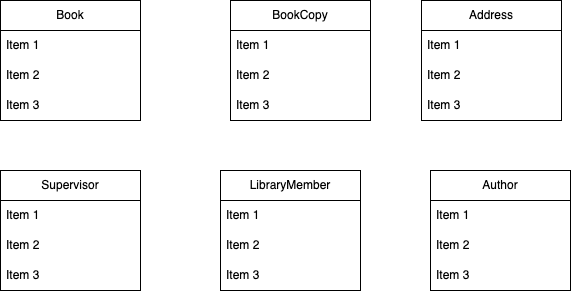

The diagram above was exported from draw.io. Its source (the exported page's mxGraphModel, read from the mxfile embedded in the PNG):
<mxGraphModel dx="954" dy="546" grid="1" gridSize="10" guides="1" tooltips="1" connect="1" arrows="1" fold="1" page="1" pageScale="1" pageWidth="850" pageHeight="1100" math="0" shadow="0">
  <root>
    <mxCell id="0" />
    <mxCell id="1" parent="0" />
    <mxCell id="vWcxIxfljVqjna-uPl94-1" value="LibraryMember" style="swimlane;fontStyle=0;childLayout=stackLayout;horizontal=1;startSize=30;horizontalStack=0;resizeParent=1;resizeParentMax=0;resizeLast=0;collapsible=1;marginBottom=0;whiteSpace=wrap;html=1;" vertex="1" parent="1">
      <mxGeometry x="320" y="500" width="140" height="120" as="geometry" />
    </mxCell>
    <mxCell id="vWcxIxfljVqjna-uPl94-2" value="Item 1" style="text;strokeColor=none;fillColor=none;align=left;verticalAlign=middle;spacingLeft=4;spacingRight=4;overflow=hidden;points=[[0,0.5],[1,0.5]];portConstraint=eastwest;rotatable=0;whiteSpace=wrap;html=1;" vertex="1" parent="vWcxIxfljVqjna-uPl94-1">
      <mxGeometry y="30" width="140" height="30" as="geometry" />
    </mxCell>
    <mxCell id="vWcxIxfljVqjna-uPl94-3" value="Item 2" style="text;strokeColor=none;fillColor=none;align=left;verticalAlign=middle;spacingLeft=4;spacingRight=4;overflow=hidden;points=[[0,0.5],[1,0.5]];portConstraint=eastwest;rotatable=0;whiteSpace=wrap;html=1;" vertex="1" parent="vWcxIxfljVqjna-uPl94-1">
      <mxGeometry y="60" width="140" height="30" as="geometry" />
    </mxCell>
    <mxCell id="vWcxIxfljVqjna-uPl94-4" value="Item 3" style="text;strokeColor=none;fillColor=none;align=left;verticalAlign=middle;spacingLeft=4;spacingRight=4;overflow=hidden;points=[[0,0.5],[1,0.5]];portConstraint=eastwest;rotatable=0;whiteSpace=wrap;html=1;" vertex="1" parent="vWcxIxfljVqjna-uPl94-1">
      <mxGeometry y="90" width="140" height="30" as="geometry" />
    </mxCell>
    <mxCell id="vWcxIxfljVqjna-uPl94-5" value="Supervisor" style="swimlane;fontStyle=0;childLayout=stackLayout;horizontal=1;startSize=30;horizontalStack=0;resizeParent=1;resizeParentMax=0;resizeLast=0;collapsible=1;marginBottom=0;whiteSpace=wrap;html=1;" vertex="1" parent="1">
      <mxGeometry x="100" y="500" width="140" height="120" as="geometry" />
    </mxCell>
    <mxCell id="vWcxIxfljVqjna-uPl94-6" value="Item 1" style="text;strokeColor=none;fillColor=none;align=left;verticalAlign=middle;spacingLeft=4;spacingRight=4;overflow=hidden;points=[[0,0.5],[1,0.5]];portConstraint=eastwest;rotatable=0;whiteSpace=wrap;html=1;" vertex="1" parent="vWcxIxfljVqjna-uPl94-5">
      <mxGeometry y="30" width="140" height="30" as="geometry" />
    </mxCell>
    <mxCell id="vWcxIxfljVqjna-uPl94-7" value="Item 2" style="text;strokeColor=none;fillColor=none;align=left;verticalAlign=middle;spacingLeft=4;spacingRight=4;overflow=hidden;points=[[0,0.5],[1,0.5]];portConstraint=eastwest;rotatable=0;whiteSpace=wrap;html=1;" vertex="1" parent="vWcxIxfljVqjna-uPl94-5">
      <mxGeometry y="60" width="140" height="30" as="geometry" />
    </mxCell>
    <mxCell id="vWcxIxfljVqjna-uPl94-8" value="Item 3" style="text;strokeColor=none;fillColor=none;align=left;verticalAlign=middle;spacingLeft=4;spacingRight=4;overflow=hidden;points=[[0,0.5],[1,0.5]];portConstraint=eastwest;rotatable=0;whiteSpace=wrap;html=1;" vertex="1" parent="vWcxIxfljVqjna-uPl94-5">
      <mxGeometry y="90" width="140" height="30" as="geometry" />
    </mxCell>
    <mxCell id="vWcxIxfljVqjna-uPl94-9" value="Book" style="swimlane;fontStyle=0;childLayout=stackLayout;horizontal=1;startSize=30;horizontalStack=0;resizeParent=1;resizeParentMax=0;resizeLast=0;collapsible=1;marginBottom=0;whiteSpace=wrap;html=1;" vertex="1" parent="1">
      <mxGeometry x="100" y="330" width="140" height="120" as="geometry" />
    </mxCell>
    <mxCell id="vWcxIxfljVqjna-uPl94-10" value="Item 1" style="text;strokeColor=none;fillColor=none;align=left;verticalAlign=middle;spacingLeft=4;spacingRight=4;overflow=hidden;points=[[0,0.5],[1,0.5]];portConstraint=eastwest;rotatable=0;whiteSpace=wrap;html=1;" vertex="1" parent="vWcxIxfljVqjna-uPl94-9">
      <mxGeometry y="30" width="140" height="30" as="geometry" />
    </mxCell>
    <mxCell id="vWcxIxfljVqjna-uPl94-11" value="Item 2" style="text;strokeColor=none;fillColor=none;align=left;verticalAlign=middle;spacingLeft=4;spacingRight=4;overflow=hidden;points=[[0,0.5],[1,0.5]];portConstraint=eastwest;rotatable=0;whiteSpace=wrap;html=1;" vertex="1" parent="vWcxIxfljVqjna-uPl94-9">
      <mxGeometry y="60" width="140" height="30" as="geometry" />
    </mxCell>
    <mxCell id="vWcxIxfljVqjna-uPl94-12" value="Item 3" style="text;strokeColor=none;fillColor=none;align=left;verticalAlign=middle;spacingLeft=4;spacingRight=4;overflow=hidden;points=[[0,0.5],[1,0.5]];portConstraint=eastwest;rotatable=0;whiteSpace=wrap;html=1;" vertex="1" parent="vWcxIxfljVqjna-uPl94-9">
      <mxGeometry y="90" width="140" height="30" as="geometry" />
    </mxCell>
    <mxCell id="vWcxIxfljVqjna-uPl94-17" value="Address" style="swimlane;fontStyle=0;childLayout=stackLayout;horizontal=1;startSize=30;horizontalStack=0;resizeParent=1;resizeParentMax=0;resizeLast=0;collapsible=1;marginBottom=0;whiteSpace=wrap;html=1;" vertex="1" parent="1">
      <mxGeometry x="521" y="330" width="140" height="120" as="geometry" />
    </mxCell>
    <mxCell id="vWcxIxfljVqjna-uPl94-18" value="Item 1" style="text;strokeColor=none;fillColor=none;align=left;verticalAlign=middle;spacingLeft=4;spacingRight=4;overflow=hidden;points=[[0,0.5],[1,0.5]];portConstraint=eastwest;rotatable=0;whiteSpace=wrap;html=1;" vertex="1" parent="vWcxIxfljVqjna-uPl94-17">
      <mxGeometry y="30" width="140" height="30" as="geometry" />
    </mxCell>
    <mxCell id="vWcxIxfljVqjna-uPl94-19" value="Item 2" style="text;strokeColor=none;fillColor=none;align=left;verticalAlign=middle;spacingLeft=4;spacingRight=4;overflow=hidden;points=[[0,0.5],[1,0.5]];portConstraint=eastwest;rotatable=0;whiteSpace=wrap;html=1;" vertex="1" parent="vWcxIxfljVqjna-uPl94-17">
      <mxGeometry y="60" width="140" height="30" as="geometry" />
    </mxCell>
    <mxCell id="vWcxIxfljVqjna-uPl94-20" value="Item 3" style="text;strokeColor=none;fillColor=none;align=left;verticalAlign=middle;spacingLeft=4;spacingRight=4;overflow=hidden;points=[[0,0.5],[1,0.5]];portConstraint=eastwest;rotatable=0;whiteSpace=wrap;html=1;" vertex="1" parent="vWcxIxfljVqjna-uPl94-17">
      <mxGeometry y="90" width="140" height="30" as="geometry" />
    </mxCell>
    <mxCell id="vWcxIxfljVqjna-uPl94-21" value="Author" style="swimlane;fontStyle=0;childLayout=stackLayout;horizontal=1;startSize=30;horizontalStack=0;resizeParent=1;resizeParentMax=0;resizeLast=0;collapsible=1;marginBottom=0;whiteSpace=wrap;html=1;" vertex="1" parent="1">
      <mxGeometry x="530" y="500" width="140" height="120" as="geometry" />
    </mxCell>
    <mxCell id="vWcxIxfljVqjna-uPl94-22" value="Item 1" style="text;strokeColor=none;fillColor=none;align=left;verticalAlign=middle;spacingLeft=4;spacingRight=4;overflow=hidden;points=[[0,0.5],[1,0.5]];portConstraint=eastwest;rotatable=0;whiteSpace=wrap;html=1;" vertex="1" parent="vWcxIxfljVqjna-uPl94-21">
      <mxGeometry y="30" width="140" height="30" as="geometry" />
    </mxCell>
    <mxCell id="vWcxIxfljVqjna-uPl94-23" value="Item 2" style="text;strokeColor=none;fillColor=none;align=left;verticalAlign=middle;spacingLeft=4;spacingRight=4;overflow=hidden;points=[[0,0.5],[1,0.5]];portConstraint=eastwest;rotatable=0;whiteSpace=wrap;html=1;" vertex="1" parent="vWcxIxfljVqjna-uPl94-21">
      <mxGeometry y="60" width="140" height="30" as="geometry" />
    </mxCell>
    <mxCell id="vWcxIxfljVqjna-uPl94-24" value="Item 3" style="text;strokeColor=none;fillColor=none;align=left;verticalAlign=middle;spacingLeft=4;spacingRight=4;overflow=hidden;points=[[0,0.5],[1,0.5]];portConstraint=eastwest;rotatable=0;whiteSpace=wrap;html=1;" vertex="1" parent="vWcxIxfljVqjna-uPl94-21">
      <mxGeometry y="90" width="140" height="30" as="geometry" />
    </mxCell>
    <mxCell id="vWcxIxfljVqjna-uPl94-25" value="BookCopy" style="swimlane;fontStyle=0;childLayout=stackLayout;horizontal=1;startSize=30;horizontalStack=0;resizeParent=1;resizeParentMax=0;resizeLast=0;collapsible=1;marginBottom=0;whiteSpace=wrap;html=1;" vertex="1" parent="1">
      <mxGeometry x="330" y="330" width="140" height="120" as="geometry" />
    </mxCell>
    <mxCell id="vWcxIxfljVqjna-uPl94-26" value="Item 1" style="text;strokeColor=none;fillColor=none;align=left;verticalAlign=middle;spacingLeft=4;spacingRight=4;overflow=hidden;points=[[0,0.5],[1,0.5]];portConstraint=eastwest;rotatable=0;whiteSpace=wrap;html=1;" vertex="1" parent="vWcxIxfljVqjna-uPl94-25">
      <mxGeometry y="30" width="140" height="30" as="geometry" />
    </mxCell>
    <mxCell id="vWcxIxfljVqjna-uPl94-27" value="Item 2" style="text;strokeColor=none;fillColor=none;align=left;verticalAlign=middle;spacingLeft=4;spacingRight=4;overflow=hidden;points=[[0,0.5],[1,0.5]];portConstraint=eastwest;rotatable=0;whiteSpace=wrap;html=1;" vertex="1" parent="vWcxIxfljVqjna-uPl94-25">
      <mxGeometry y="60" width="140" height="30" as="geometry" />
    </mxCell>
    <mxCell id="vWcxIxfljVqjna-uPl94-28" value="Item 3" style="text;strokeColor=none;fillColor=none;align=left;verticalAlign=middle;spacingLeft=4;spacingRight=4;overflow=hidden;points=[[0,0.5],[1,0.5]];portConstraint=eastwest;rotatable=0;whiteSpace=wrap;html=1;" vertex="1" parent="vWcxIxfljVqjna-uPl94-25">
      <mxGeometry y="90" width="140" height="30" as="geometry" />
    </mxCell>
  </root>
</mxGraphModel>